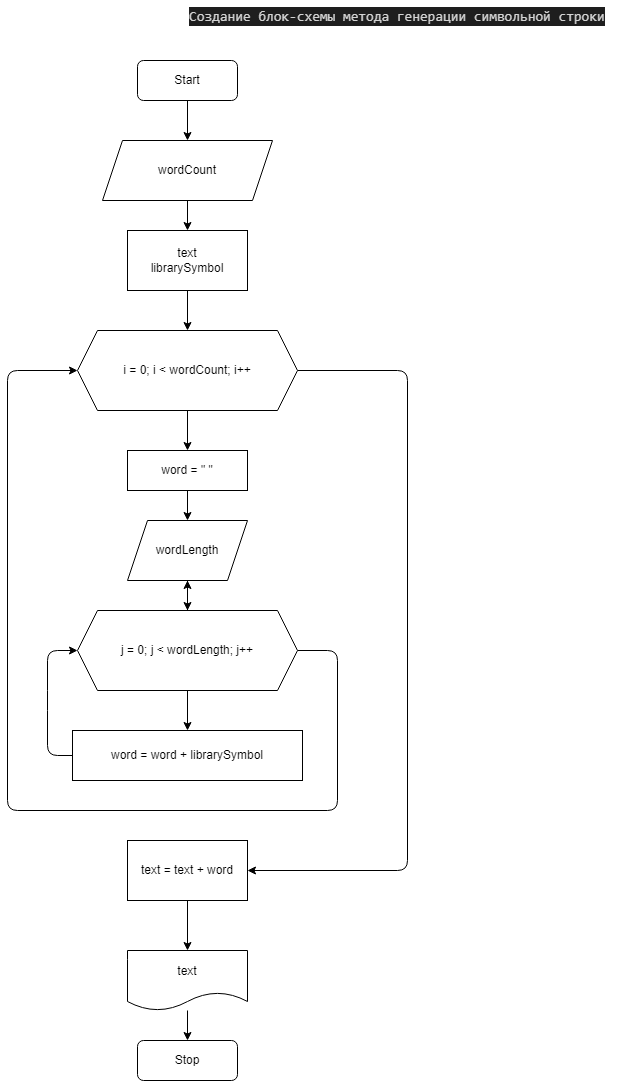

The diagram above was exported from draw.io. Its source (the exported page's mxGraphModel, read from the mxfile embedded in the PNG):
<mxGraphModel dx="1358" dy="502" grid="1" gridSize="10" guides="1" tooltips="1" connect="1" arrows="1" fold="1" page="1" pageScale="1" pageWidth="827" pageHeight="1169" math="0" shadow="0">
  <root>
    <mxCell id="0" />
    <mxCell id="1" parent="0" />
    <mxCell id="2" value="&lt;div style=&quot;color: rgb(212, 212, 212); background-color: rgb(30, 30, 30); font-family: consolas, &amp;quot;courier new&amp;quot;, monospace; font-weight: normal; font-size: 14px; line-height: 19px;&quot;&gt;&lt;div&gt;&lt;span style=&quot;color: #d4d4d4&quot;&gt;Создание блок-схемы метода генерации символьной строки&lt;/span&gt;&lt;/div&gt;&lt;/div&gt;" style="text;whiteSpace=wrap;html=1;" vertex="1" parent="1">
      <mxGeometry x="380" y="10" width="440" height="30" as="geometry" />
    </mxCell>
    <mxCell id="3" value="" style="edgeStyle=none;html=1;" edge="1" parent="1" source="4" target="6">
      <mxGeometry relative="1" as="geometry" />
    </mxCell>
    <mxCell id="4" value="Start" style="rounded=1;whiteSpace=wrap;html=1;" vertex="1" parent="1">
      <mxGeometry x="330" y="70" width="100" height="40" as="geometry" />
    </mxCell>
    <mxCell id="5" value="" style="edgeStyle=none;html=1;" edge="1" parent="1" source="6" target="8">
      <mxGeometry relative="1" as="geometry" />
    </mxCell>
    <mxCell id="6" value="wordCount&lt;br&gt;" style="shape=parallelogram;perimeter=parallelogramPerimeter;whiteSpace=wrap;html=1;fixedSize=1;" vertex="1" parent="1">
      <mxGeometry x="295" y="150" width="170" height="60" as="geometry" />
    </mxCell>
    <mxCell id="7" value="" style="edgeStyle=none;html=1;" edge="1" parent="1" source="8" target="11">
      <mxGeometry relative="1" as="geometry" />
    </mxCell>
    <mxCell id="8" value="text&lt;br&gt;librarySymbol" style="rounded=0;whiteSpace=wrap;html=1;" vertex="1" parent="1">
      <mxGeometry x="320" y="240" width="120" height="60" as="geometry" />
    </mxCell>
    <mxCell id="9" value="" style="edgeStyle=none;html=1;" edge="1" parent="1" source="11" target="13">
      <mxGeometry relative="1" as="geometry" />
    </mxCell>
    <mxCell id="10" style="edgeStyle=none;html=1;entryX=1;entryY=0.5;entryDx=0;entryDy=0;" edge="1" parent="1" source="11" target="23">
      <mxGeometry relative="1" as="geometry">
        <Array as="points">
          <mxPoint x="600" y="380" />
          <mxPoint x="600" y="880" />
        </Array>
      </mxGeometry>
    </mxCell>
    <mxCell id="11" value="i = 0; i &amp;lt; wordCount; i++" style="shape=hexagon;perimeter=hexagonPerimeter2;whiteSpace=wrap;html=1;fixedSize=1;" vertex="1" parent="1">
      <mxGeometry x="270" y="340" width="220" height="80" as="geometry" />
    </mxCell>
    <mxCell id="12" value="" style="edgeStyle=none;html=1;" edge="1" parent="1" source="13" target="19">
      <mxGeometry relative="1" as="geometry" />
    </mxCell>
    <mxCell id="13" value="word = &quot; &quot;" style="rounded=0;whiteSpace=wrap;html=1;" vertex="1" parent="1">
      <mxGeometry x="320" y="460" width="120" height="40" as="geometry" />
    </mxCell>
    <mxCell id="14" value="" style="edgeStyle=none;html=1;" edge="1" parent="1" source="17" target="21">
      <mxGeometry relative="1" as="geometry" />
    </mxCell>
    <mxCell id="15" style="edgeStyle=none;html=1;" edge="1" parent="1" source="17" target="19">
      <mxGeometry relative="1" as="geometry" />
    </mxCell>
    <mxCell id="16" style="edgeStyle=none;html=1;entryX=0;entryY=0.5;entryDx=0;entryDy=0;" edge="1" parent="1" source="17" target="11">
      <mxGeometry relative="1" as="geometry">
        <Array as="points">
          <mxPoint x="530" y="660" />
          <mxPoint x="530" y="820" />
          <mxPoint x="200" y="820" />
          <mxPoint x="200" y="380" />
        </Array>
      </mxGeometry>
    </mxCell>
    <mxCell id="17" value="j = 0; j &amp;lt; wordLength; j++" style="shape=hexagon;perimeter=hexagonPerimeter2;whiteSpace=wrap;html=1;fixedSize=1;" vertex="1" parent="1">
      <mxGeometry x="270" y="620" width="220" height="80" as="geometry" />
    </mxCell>
    <mxCell id="18" value="" style="edgeStyle=none;html=1;" edge="1" parent="1" source="19" target="17">
      <mxGeometry relative="1" as="geometry" />
    </mxCell>
    <mxCell id="19" value="&lt;span&gt;wordLength&lt;/span&gt;" style="shape=parallelogram;perimeter=parallelogramPerimeter;whiteSpace=wrap;html=1;fixedSize=1;" vertex="1" parent="1">
      <mxGeometry x="320" y="530" width="120" height="60" as="geometry" />
    </mxCell>
    <mxCell id="20" style="edgeStyle=none;html=1;entryX=0;entryY=0.5;entryDx=0;entryDy=0;" edge="1" parent="1" source="21" target="17">
      <mxGeometry relative="1" as="geometry">
        <Array as="points">
          <mxPoint x="240" y="765" />
          <mxPoint x="240" y="710" />
          <mxPoint x="240" y="660" />
        </Array>
      </mxGeometry>
    </mxCell>
    <mxCell id="21" value="word = word + librarySymbol" style="rounded=0;whiteSpace=wrap;html=1;" vertex="1" parent="1">
      <mxGeometry x="265" y="740" width="230" height="50" as="geometry" />
    </mxCell>
    <mxCell id="22" value="" style="edgeStyle=none;html=1;" edge="1" parent="1" source="23" target="25">
      <mxGeometry relative="1" as="geometry" />
    </mxCell>
    <mxCell id="23" value="text = text + word" style="rounded=0;whiteSpace=wrap;html=1;" vertex="1" parent="1">
      <mxGeometry x="320" y="850" width="120" height="60" as="geometry" />
    </mxCell>
    <mxCell id="24" value="" style="edgeStyle=none;html=1;" edge="1" parent="1" source="25" target="26">
      <mxGeometry relative="1" as="geometry" />
    </mxCell>
    <mxCell id="25" value="text" style="shape=document;whiteSpace=wrap;html=1;boundedLbl=1;" vertex="1" parent="1">
      <mxGeometry x="320" y="960" width="120" height="60" as="geometry" />
    </mxCell>
    <mxCell id="26" value="Stop" style="rounded=1;whiteSpace=wrap;html=1;" vertex="1" parent="1">
      <mxGeometry x="330" y="1050" width="100" height="40" as="geometry" />
    </mxCell>
  </root>
</mxGraphModel>